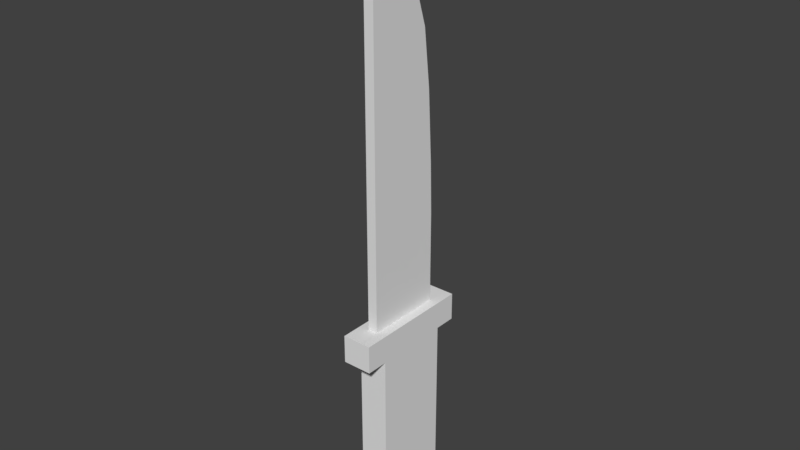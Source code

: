 # Source: faca-cozinha.blend  (saved by Blender 2.78.0; exported with 4.5.12 LTS)
import bpy
from mathutils import Matrix  # noqa: F401  (used for matrix-valued properties, if any)

bpy.ops.wm.read_factory_settings(use_empty=True)
scene = bpy.context.scene
scene.name = 'Scene'

# ---- collections
col_collection_1 = bpy.data.collections.new('Collection 1'); scene.collection.children.link(col_collection_1)

# ---- world
world_world = bpy.data.worlds.new('World'); scene.world = world_world
world_world.color = (0.05088, 0.05088, 0.05088)
world_world.use_sun_shadow = False
world_world.sun_shadow_jitter_overblur = 0.0
world_world.cycles.sampling_method = 'MANUAL'

# ---- meshes
me_cube_001 = bpy.data.meshes.new('Cube.001')
me_cube_001.from_pydata([(-1.0, -1.0, -0.6329), (-1.0, -1.0, 1.0), (-1.0, 1.0, -0.6329), (-1.0, 1.0, 1.0), (1.0, -1.0, -0.6329), (1.0, -1.0, 1.0), (1.0, 1.0, -0.6329), (1.0, 1.0, 1.0), (-1.0, -1.0, 1.255), (-1.0, 1.0, 1.255), (1.0, 1.0, 1.255), (1.0, -1.0, 1.255), (0.3333, 1.0, -0.6329), (-0.3333, 1.0, -0.6329), (-0.3333, 1.0, 1.0), (0.3333, 1.0, 1.0), (-0.3333, -1.0, -0.6329), (0.3333, -1.0, -0.6329), (0.3333, -1.0, 1.0), (-0.3333, -1.0, 1.0), (-0.3333, 1.0, 1.255), (0.3333, 1.0, 1.255), (0.3333, -1.0, 1.255), (-0.3333, -1.0, 1.255), (0.3333, 1.57, 1.0), (1.0, 1.57, 1.0), (-0.3333, -1.57, 1.0), (-1.0, -1.57, 1.0), (0.3333, 1.57, 1.255), (1.0, 1.57, 1.255), (-0.3333, -1.57, 1.255), (-1.0, -1.57, 1.255), (-1.0, 1.57, 1.255), (-1.0, 1.57, 1.0), (1.0, -1.57, 1.0), (1.0, -1.57, 1.255), (-0.3333, 1.57, 1.0), (0.3333, -1.57, 1.0), (-0.3333, 1.57, 1.255), (0.3333, -1.57, 1.255), (-0.3333, 0.1755, 4.314), (0.3333, 0.1755, 4.314), (0.3333, -1.0, 4.139), (-0.3333, -1.0, 4.139), (-1.0, 0.0, -0.6329), (-1.0, 0.0, 1.0), (1.0, 0.0, -0.6329), (1.0, 0.0, 1.0), (-1.0, 0.0, 1.255), (1.0, 0.0, 1.255), (0.3333, 0.0, 1.255), (-0.3333, 0.0, 1.255), (-0.3333, 0.0, -0.6329), (0.3333, 0.0, -0.6329), (0.3333, -0.7451, 4.856), (-0.3333, -0.7451, 4.856), (-0.3333, -1.0, 2.102), (-0.3333, -1.0, 2.56), (-0.3333, -1.0, 3.219), (-0.3333, -1.0, 3.731), (-0.3333, 0.6918, 3.738), (-0.3333, 0.8611, 3.219), (-0.3333, 0.9638, 2.56), (-0.3333, 1.0, 2.102), (0.3333, -1.0, 2.102), (0.3333, -1.0, 2.56), (0.3333, -1.0, 3.219), (0.3333, -1.0, 3.731), (0.3333, 0.6918, 3.738), (0.3333, 0.8611, 3.219), (0.3333, 0.9638, 2.56), (0.3333, 1.0, 2.102), (0.3333, 0.0, 2.102), (0.3333, 0.0, 2.56), (0.3333, -0.06793, 3.219), (0.3333, -0.1499, 3.731), (-0.3333, 0.0, 2.102), (-0.3333, 0.0, 2.56), (-0.3333, -0.06793, 3.219), (-0.3333, -0.1499, 3.731), (0.3333, -0.4182, 4.227), (-0.3333, -0.4182, 4.227)], [], [(44, 45, 3, 2), (12, 15, 7, 6), (46, 47, 5, 4), (16, 19, 1, 0), (53, 46, 4, 17), (45, 1, 8, 48), (51, 48, 8, 23), (19, 18, 37, 26), (10, 7, 25, 29), (47, 7, 10, 49), (18, 5, 34, 37), (1, 19, 26, 27), (5, 11, 35, 34), (3, 9, 32, 33), (49, 50, 22, 11), (79, 59, 43, 81), (44, 52, 16, 0), (52, 53, 17, 16), (4, 5, 18, 17), (17, 18, 19, 16), (2, 3, 14, 13), (13, 14, 15, 12), (37, 34, 35, 39), (36, 33, 32, 38), (25, 24, 28, 29), (24, 36, 38, 28), (27, 26, 30, 31), (26, 37, 39, 30), (7, 15, 24, 25), (21, 10, 29, 28), (9, 20, 38, 32), (20, 21, 28, 38), (14, 3, 33, 36), (23, 8, 31, 30), (11, 22, 39, 35), (15, 14, 36, 24), (8, 1, 27, 31), (22, 23, 30, 39), (54, 55, 43, 42), (59, 67, 42, 43), (68, 60, 40, 41), (75, 68, 41, 80), (67, 75, 80, 42), (41, 40, 55, 54), (13, 12, 53, 52), (2, 13, 52, 44), (40, 60, 79, 81), (10, 21, 50, 49), (5, 47, 49, 11), (20, 9, 48, 51), (3, 45, 48, 9), (12, 6, 46, 53), (6, 7, 47, 46), (0, 1, 45, 44), (20, 51, 76, 63), (63, 76, 77, 62), (62, 77, 78, 61), (61, 78, 79, 60), (22, 50, 72, 64), (64, 72, 73, 65), (65, 73, 74, 66), (66, 74, 75, 67), (50, 21, 71, 72), (72, 71, 70, 73), (73, 70, 69, 74), (74, 69, 68, 75), (21, 20, 63, 71), (71, 63, 62, 70), (70, 62, 61, 69), (69, 61, 60, 68), (23, 22, 64, 56), (56, 64, 65, 57), (57, 65, 66, 58), (58, 66, 67, 59), (51, 23, 56, 76), (76, 56, 57, 77), (77, 57, 58, 78), (78, 58, 59, 79), (80, 41, 54), (42, 80, 54), (81, 43, 55), (81, 55, 40)])
me_cube_001.use_remesh_preserve_volume = False
me_cube_001.use_remesh_preserve_attributes = False
me_cube_001.use_mirror_vertex_groups = False
me_cube_001.update()

# ---- objects
ob_cube = bpy.data.objects.new('Cube', me_cube_001)

# ---- transforms, parenting, visibility, modifiers, constraints
ob_cube.location = (0.0, 0.0, 3.066)
ob_cube.scale = (0.05189, 0.1365, 0.3853)
ob_cube.lineart.crease_threshold = 0.0

# ---- collection membership
col_collection_1.objects.link(ob_cube)

# ---- scene / render settings (as saved in the file)
scene.frame_start = 1; scene.frame_end = 250; scene.frame_set(1)
scene.render.engine = 'BLENDER_EEVEE_NEXT'
scene.render.resolution_percentage = 50
scene.render.dither_intensity = 0.0
scene.cycles.use_denoising = False
scene.cycles.samples = 128
scene.cycles.sampling_pattern = 'TABULATED_SOBOL'
scene.cycles.light_sampling_threshold = 0.0
scene.cycles.use_adaptive_sampling = False
scene.cycles.use_light_tree = False
scene.cycles.blur_glossy = 0.0
scene.cycles.sample_clamp_indirect = 0.0
scene.view_settings.view_transform = 'Standard'
bpy.context.view_layer.update()

# ---- added for rendering (the .blend has no active camera and no usable light): camera, sun
cam_auto = bpy.data.cameras.new('AutoCamera')
cam_auto.lens = 50.0
cam_auto.sensor_width = 36.0
cam_auto.clip_end = 1000.0
ob_auto_camera = bpy.data.objects.new('AutoCamera', cam_auto)
scene.collection.objects.link(ob_auto_camera)
ob_auto_camera.location = (1.99862, -2.39834, 5.47866)
ob_auto_camera.rotation_euler = (1.09748, -7.21219e-08, 0.694738)
scene.camera = ob_auto_camera
light_auto_sun = bpy.data.lights.new('AutoSun', 'SUN')
light_auto_sun.energy = 3.0
light_auto_sun.angle = 0.0523599
ob_auto_sun = bpy.data.objects.new('AutoSun', light_auto_sun)
scene.collection.objects.link(ob_auto_sun)
ob_auto_sun.rotation_euler = (0.872665, 0.174533, 0.523599)
bpy.context.view_layer.update()
